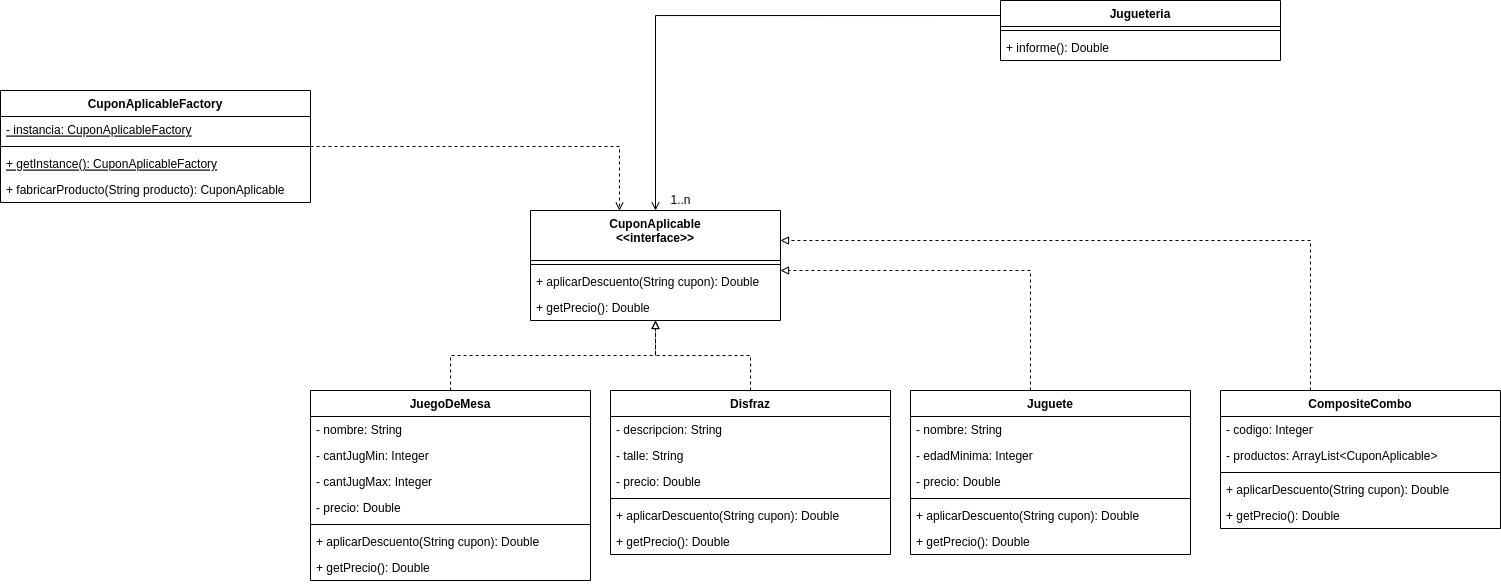

The diagram above was exported from draw.io. Its source (the exported page's mxGraphModel, read from the mxfile embedded in the PNG):
<mxGraphModel dx="2487" dy="998" grid="1" gridSize="10" guides="1" tooltips="1" connect="1" arrows="1" fold="1" page="1" pageScale="1" pageWidth="850" pageHeight="1100" math="0" shadow="0">
  <root>
    <mxCell id="0" />
    <mxCell id="1" parent="0" />
    <mxCell id="-RtHY5DmKp0HVhTD4Bh4-1" value="CuponAplicable&#10;&lt;&lt;interface&gt;&gt;" style="swimlane;fontStyle=1;align=center;verticalAlign=top;childLayout=stackLayout;horizontal=1;startSize=50;horizontalStack=0;resizeParent=1;resizeParentMax=0;resizeLast=0;collapsible=1;marginBottom=0;" vertex="1" parent="1">
      <mxGeometry x="140" y="240" width="250" height="110" as="geometry" />
    </mxCell>
    <mxCell id="-RtHY5DmKp0HVhTD4Bh4-3" value="" style="line;strokeWidth=1;fillColor=none;align=left;verticalAlign=middle;spacingTop=-1;spacingLeft=3;spacingRight=3;rotatable=0;labelPosition=right;points=[];portConstraint=eastwest;" vertex="1" parent="-RtHY5DmKp0HVhTD4Bh4-1">
      <mxGeometry y="50" width="250" height="8" as="geometry" />
    </mxCell>
    <mxCell id="-RtHY5DmKp0HVhTD4Bh4-4" value="+ aplicarDescuento(String cupon): Double" style="text;strokeColor=none;fillColor=none;align=left;verticalAlign=top;spacingLeft=4;spacingRight=4;overflow=hidden;rotatable=0;points=[[0,0.5],[1,0.5]];portConstraint=eastwest;" vertex="1" parent="-RtHY5DmKp0HVhTD4Bh4-1">
      <mxGeometry y="58" width="250" height="26" as="geometry" />
    </mxCell>
    <mxCell id="-RtHY5DmKp0HVhTD4Bh4-5" value="+ getPrecio(): Double" style="text;strokeColor=none;fillColor=none;align=left;verticalAlign=top;spacingLeft=4;spacingRight=4;overflow=hidden;rotatable=0;points=[[0,0.5],[1,0.5]];portConstraint=eastwest;" vertex="1" parent="-RtHY5DmKp0HVhTD4Bh4-1">
      <mxGeometry y="84" width="250" height="26" as="geometry" />
    </mxCell>
    <mxCell id="-RtHY5DmKp0HVhTD4Bh4-49" style="edgeStyle=orthogonalEdgeStyle;rounded=0;orthogonalLoop=1;jettySize=auto;html=1;dashed=1;endArrow=block;endFill=0;" edge="1" parent="1" source="-RtHY5DmKp0HVhTD4Bh4-6" target="-RtHY5DmKp0HVhTD4Bh4-1">
      <mxGeometry relative="1" as="geometry" />
    </mxCell>
    <mxCell id="-RtHY5DmKp0HVhTD4Bh4-6" value="JuegoDeMesa" style="swimlane;fontStyle=1;align=center;verticalAlign=top;childLayout=stackLayout;horizontal=1;startSize=26;horizontalStack=0;resizeParent=1;resizeParentMax=0;resizeLast=0;collapsible=1;marginBottom=0;" vertex="1" parent="1">
      <mxGeometry x="-80" y="420" width="280" height="190" as="geometry" />
    </mxCell>
    <mxCell id="-RtHY5DmKp0HVhTD4Bh4-7" value="- nombre: String" style="text;strokeColor=none;fillColor=none;align=left;verticalAlign=top;spacingLeft=4;spacingRight=4;overflow=hidden;rotatable=0;points=[[0,0.5],[1,0.5]];portConstraint=eastwest;" vertex="1" parent="-RtHY5DmKp0HVhTD4Bh4-6">
      <mxGeometry y="26" width="280" height="26" as="geometry" />
    </mxCell>
    <mxCell id="-RtHY5DmKp0HVhTD4Bh4-11" value="- cantJugMin: Integer" style="text;strokeColor=none;fillColor=none;align=left;verticalAlign=top;spacingLeft=4;spacingRight=4;overflow=hidden;rotatable=0;points=[[0,0.5],[1,0.5]];portConstraint=eastwest;" vertex="1" parent="-RtHY5DmKp0HVhTD4Bh4-6">
      <mxGeometry y="52" width="280" height="26" as="geometry" />
    </mxCell>
    <mxCell id="-RtHY5DmKp0HVhTD4Bh4-12" value="- cantJugMax: Integer" style="text;strokeColor=none;fillColor=none;align=left;verticalAlign=top;spacingLeft=4;spacingRight=4;overflow=hidden;rotatable=0;points=[[0,0.5],[1,0.5]];portConstraint=eastwest;" vertex="1" parent="-RtHY5DmKp0HVhTD4Bh4-6">
      <mxGeometry y="78" width="280" height="26" as="geometry" />
    </mxCell>
    <mxCell id="-RtHY5DmKp0HVhTD4Bh4-13" value="- precio: Double" style="text;strokeColor=none;fillColor=none;align=left;verticalAlign=top;spacingLeft=4;spacingRight=4;overflow=hidden;rotatable=0;points=[[0,0.5],[1,0.5]];portConstraint=eastwest;" vertex="1" parent="-RtHY5DmKp0HVhTD4Bh4-6">
      <mxGeometry y="104" width="280" height="26" as="geometry" />
    </mxCell>
    <mxCell id="-RtHY5DmKp0HVhTD4Bh4-8" value="" style="line;strokeWidth=1;fillColor=none;align=left;verticalAlign=middle;spacingTop=-1;spacingLeft=3;spacingRight=3;rotatable=0;labelPosition=right;points=[];portConstraint=eastwest;" vertex="1" parent="-RtHY5DmKp0HVhTD4Bh4-6">
      <mxGeometry y="130" width="280" height="8" as="geometry" />
    </mxCell>
    <mxCell id="-RtHY5DmKp0HVhTD4Bh4-9" value="+ aplicarDescuento(String cupon): Double" style="text;strokeColor=none;fillColor=none;align=left;verticalAlign=top;spacingLeft=4;spacingRight=4;overflow=hidden;rotatable=0;points=[[0,0.5],[1,0.5]];portConstraint=eastwest;" vertex="1" parent="-RtHY5DmKp0HVhTD4Bh4-6">
      <mxGeometry y="138" width="280" height="26" as="geometry" />
    </mxCell>
    <mxCell id="-RtHY5DmKp0HVhTD4Bh4-10" value="+ getPrecio(): Double" style="text;strokeColor=none;fillColor=none;align=left;verticalAlign=top;spacingLeft=4;spacingRight=4;overflow=hidden;rotatable=0;points=[[0,0.5],[1,0.5]];portConstraint=eastwest;" vertex="1" parent="-RtHY5DmKp0HVhTD4Bh4-6">
      <mxGeometry y="164" width="280" height="26" as="geometry" />
    </mxCell>
    <mxCell id="-RtHY5DmKp0HVhTD4Bh4-48" style="edgeStyle=orthogonalEdgeStyle;rounded=0;orthogonalLoop=1;jettySize=auto;html=1;dashed=1;endArrow=block;endFill=0;" edge="1" parent="1" source="-RtHY5DmKp0HVhTD4Bh4-14" target="-RtHY5DmKp0HVhTD4Bh4-1">
      <mxGeometry relative="1" as="geometry" />
    </mxCell>
    <mxCell id="-RtHY5DmKp0HVhTD4Bh4-14" value="Disfraz" style="swimlane;fontStyle=1;align=center;verticalAlign=top;childLayout=stackLayout;horizontal=1;startSize=26;horizontalStack=0;resizeParent=1;resizeParentMax=0;resizeLast=0;collapsible=1;marginBottom=0;" vertex="1" parent="1">
      <mxGeometry x="220" y="420" width="280" height="164" as="geometry" />
    </mxCell>
    <mxCell id="-RtHY5DmKp0HVhTD4Bh4-15" value="- descripcion: String" style="text;strokeColor=none;fillColor=none;align=left;verticalAlign=top;spacingLeft=4;spacingRight=4;overflow=hidden;rotatable=0;points=[[0,0.5],[1,0.5]];portConstraint=eastwest;" vertex="1" parent="-RtHY5DmKp0HVhTD4Bh4-14">
      <mxGeometry y="26" width="280" height="26" as="geometry" />
    </mxCell>
    <mxCell id="-RtHY5DmKp0HVhTD4Bh4-16" value="- talle: String" style="text;strokeColor=none;fillColor=none;align=left;verticalAlign=top;spacingLeft=4;spacingRight=4;overflow=hidden;rotatable=0;points=[[0,0.5],[1,0.5]];portConstraint=eastwest;" vertex="1" parent="-RtHY5DmKp0HVhTD4Bh4-14">
      <mxGeometry y="52" width="280" height="26" as="geometry" />
    </mxCell>
    <mxCell id="-RtHY5DmKp0HVhTD4Bh4-18" value="- precio: Double" style="text;strokeColor=none;fillColor=none;align=left;verticalAlign=top;spacingLeft=4;spacingRight=4;overflow=hidden;rotatable=0;points=[[0,0.5],[1,0.5]];portConstraint=eastwest;" vertex="1" parent="-RtHY5DmKp0HVhTD4Bh4-14">
      <mxGeometry y="78" width="280" height="26" as="geometry" />
    </mxCell>
    <mxCell id="-RtHY5DmKp0HVhTD4Bh4-19" value="" style="line;strokeWidth=1;fillColor=none;align=left;verticalAlign=middle;spacingTop=-1;spacingLeft=3;spacingRight=3;rotatable=0;labelPosition=right;points=[];portConstraint=eastwest;" vertex="1" parent="-RtHY5DmKp0HVhTD4Bh4-14">
      <mxGeometry y="104" width="280" height="8" as="geometry" />
    </mxCell>
    <mxCell id="-RtHY5DmKp0HVhTD4Bh4-20" value="+ aplicarDescuento(String cupon): Double" style="text;strokeColor=none;fillColor=none;align=left;verticalAlign=top;spacingLeft=4;spacingRight=4;overflow=hidden;rotatable=0;points=[[0,0.5],[1,0.5]];portConstraint=eastwest;" vertex="1" parent="-RtHY5DmKp0HVhTD4Bh4-14">
      <mxGeometry y="112" width="280" height="26" as="geometry" />
    </mxCell>
    <mxCell id="-RtHY5DmKp0HVhTD4Bh4-21" value="+ getPrecio(): Double" style="text;strokeColor=none;fillColor=none;align=left;verticalAlign=top;spacingLeft=4;spacingRight=4;overflow=hidden;rotatable=0;points=[[0,0.5],[1,0.5]];portConstraint=eastwest;" vertex="1" parent="-RtHY5DmKp0HVhTD4Bh4-14">
      <mxGeometry y="138" width="280" height="26" as="geometry" />
    </mxCell>
    <mxCell id="-RtHY5DmKp0HVhTD4Bh4-47" style="edgeStyle=orthogonalEdgeStyle;rounded=0;orthogonalLoop=1;jettySize=auto;html=1;dashed=1;endArrow=block;endFill=0;" edge="1" parent="1" source="-RtHY5DmKp0HVhTD4Bh4-30" target="-RtHY5DmKp0HVhTD4Bh4-1">
      <mxGeometry relative="1" as="geometry">
        <Array as="points">
          <mxPoint x="640" y="300" />
        </Array>
      </mxGeometry>
    </mxCell>
    <mxCell id="-RtHY5DmKp0HVhTD4Bh4-30" value="Juguete" style="swimlane;fontStyle=1;align=center;verticalAlign=top;childLayout=stackLayout;horizontal=1;startSize=26;horizontalStack=0;resizeParent=1;resizeParentMax=0;resizeLast=0;collapsible=1;marginBottom=0;" vertex="1" parent="1">
      <mxGeometry x="520" y="420" width="280" height="164" as="geometry" />
    </mxCell>
    <mxCell id="-RtHY5DmKp0HVhTD4Bh4-31" value="- nombre: String" style="text;strokeColor=none;fillColor=none;align=left;verticalAlign=top;spacingLeft=4;spacingRight=4;overflow=hidden;rotatable=0;points=[[0,0.5],[1,0.5]];portConstraint=eastwest;" vertex="1" parent="-RtHY5DmKp0HVhTD4Bh4-30">
      <mxGeometry y="26" width="280" height="26" as="geometry" />
    </mxCell>
    <mxCell id="-RtHY5DmKp0HVhTD4Bh4-32" value="- edadMinima: Integer" style="text;strokeColor=none;fillColor=none;align=left;verticalAlign=top;spacingLeft=4;spacingRight=4;overflow=hidden;rotatable=0;points=[[0,0.5],[1,0.5]];portConstraint=eastwest;" vertex="1" parent="-RtHY5DmKp0HVhTD4Bh4-30">
      <mxGeometry y="52" width="280" height="26" as="geometry" />
    </mxCell>
    <mxCell id="-RtHY5DmKp0HVhTD4Bh4-33" value="- precio: Double" style="text;strokeColor=none;fillColor=none;align=left;verticalAlign=top;spacingLeft=4;spacingRight=4;overflow=hidden;rotatable=0;points=[[0,0.5],[1,0.5]];portConstraint=eastwest;" vertex="1" parent="-RtHY5DmKp0HVhTD4Bh4-30">
      <mxGeometry y="78" width="280" height="26" as="geometry" />
    </mxCell>
    <mxCell id="-RtHY5DmKp0HVhTD4Bh4-34" value="" style="line;strokeWidth=1;fillColor=none;align=left;verticalAlign=middle;spacingTop=-1;spacingLeft=3;spacingRight=3;rotatable=0;labelPosition=right;points=[];portConstraint=eastwest;" vertex="1" parent="-RtHY5DmKp0HVhTD4Bh4-30">
      <mxGeometry y="104" width="280" height="8" as="geometry" />
    </mxCell>
    <mxCell id="-RtHY5DmKp0HVhTD4Bh4-35" value="+ aplicarDescuento(String cupon): Double" style="text;strokeColor=none;fillColor=none;align=left;verticalAlign=top;spacingLeft=4;spacingRight=4;overflow=hidden;rotatable=0;points=[[0,0.5],[1,0.5]];portConstraint=eastwest;" vertex="1" parent="-RtHY5DmKp0HVhTD4Bh4-30">
      <mxGeometry y="112" width="280" height="26" as="geometry" />
    </mxCell>
    <mxCell id="-RtHY5DmKp0HVhTD4Bh4-36" value="+ getPrecio(): Double" style="text;strokeColor=none;fillColor=none;align=left;verticalAlign=top;spacingLeft=4;spacingRight=4;overflow=hidden;rotatable=0;points=[[0,0.5],[1,0.5]];portConstraint=eastwest;" vertex="1" parent="-RtHY5DmKp0HVhTD4Bh4-30">
      <mxGeometry y="138" width="280" height="26" as="geometry" />
    </mxCell>
    <mxCell id="-RtHY5DmKp0HVhTD4Bh4-46" style="edgeStyle=orthogonalEdgeStyle;rounded=0;orthogonalLoop=1;jettySize=auto;html=1;dashed=1;endArrow=block;endFill=0;" edge="1" parent="1" source="-RtHY5DmKp0HVhTD4Bh4-37" target="-RtHY5DmKp0HVhTD4Bh4-1">
      <mxGeometry relative="1" as="geometry">
        <Array as="points">
          <mxPoint x="920" y="270" />
        </Array>
      </mxGeometry>
    </mxCell>
    <mxCell id="-RtHY5DmKp0HVhTD4Bh4-37" value="CompositeCombo" style="swimlane;fontStyle=1;align=center;verticalAlign=top;childLayout=stackLayout;horizontal=1;startSize=26;horizontalStack=0;resizeParent=1;resizeParentMax=0;resizeLast=0;collapsible=1;marginBottom=0;" vertex="1" parent="1">
      <mxGeometry x="830" y="420" width="280" height="138" as="geometry" />
    </mxCell>
    <mxCell id="-RtHY5DmKp0HVhTD4Bh4-38" value="- codigo: Integer" style="text;strokeColor=none;fillColor=none;align=left;verticalAlign=top;spacingLeft=4;spacingRight=4;overflow=hidden;rotatable=0;points=[[0,0.5],[1,0.5]];portConstraint=eastwest;" vertex="1" parent="-RtHY5DmKp0HVhTD4Bh4-37">
      <mxGeometry y="26" width="280" height="26" as="geometry" />
    </mxCell>
    <mxCell id="-RtHY5DmKp0HVhTD4Bh4-40" value="- productos: ArrayList&lt;CuponAplicable&gt;" style="text;strokeColor=none;fillColor=none;align=left;verticalAlign=top;spacingLeft=4;spacingRight=4;overflow=hidden;rotatable=0;points=[[0,0.5],[1,0.5]];portConstraint=eastwest;" vertex="1" parent="-RtHY5DmKp0HVhTD4Bh4-37">
      <mxGeometry y="52" width="280" height="26" as="geometry" />
    </mxCell>
    <mxCell id="-RtHY5DmKp0HVhTD4Bh4-41" value="" style="line;strokeWidth=1;fillColor=none;align=left;verticalAlign=middle;spacingTop=-1;spacingLeft=3;spacingRight=3;rotatable=0;labelPosition=right;points=[];portConstraint=eastwest;" vertex="1" parent="-RtHY5DmKp0HVhTD4Bh4-37">
      <mxGeometry y="78" width="280" height="8" as="geometry" />
    </mxCell>
    <mxCell id="-RtHY5DmKp0HVhTD4Bh4-42" value="+ aplicarDescuento(String cupon): Double" style="text;strokeColor=none;fillColor=none;align=left;verticalAlign=top;spacingLeft=4;spacingRight=4;overflow=hidden;rotatable=0;points=[[0,0.5],[1,0.5]];portConstraint=eastwest;" vertex="1" parent="-RtHY5DmKp0HVhTD4Bh4-37">
      <mxGeometry y="86" width="280" height="26" as="geometry" />
    </mxCell>
    <mxCell id="-RtHY5DmKp0HVhTD4Bh4-43" value="+ getPrecio(): Double" style="text;strokeColor=none;fillColor=none;align=left;verticalAlign=top;spacingLeft=4;spacingRight=4;overflow=hidden;rotatable=0;points=[[0,0.5],[1,0.5]];portConstraint=eastwest;" vertex="1" parent="-RtHY5DmKp0HVhTD4Bh4-37">
      <mxGeometry y="112" width="280" height="26" as="geometry" />
    </mxCell>
    <mxCell id="-RtHY5DmKp0HVhTD4Bh4-58" style="edgeStyle=orthogonalEdgeStyle;rounded=0;orthogonalLoop=1;jettySize=auto;html=1;exitX=0;exitY=0.25;exitDx=0;exitDy=0;endArrow=open;endFill=0;" edge="1" parent="1" source="-RtHY5DmKp0HVhTD4Bh4-51" target="-RtHY5DmKp0HVhTD4Bh4-1">
      <mxGeometry relative="1" as="geometry" />
    </mxCell>
    <mxCell id="-RtHY5DmKp0HVhTD4Bh4-51" value="Jugueteria" style="swimlane;fontStyle=1;align=center;verticalAlign=top;childLayout=stackLayout;horizontal=1;startSize=26;horizontalStack=0;resizeParent=1;resizeParentMax=0;resizeLast=0;collapsible=1;marginBottom=0;" vertex="1" parent="1">
      <mxGeometry x="610" y="30" width="280" height="60" as="geometry" />
    </mxCell>
    <mxCell id="-RtHY5DmKp0HVhTD4Bh4-55" value="" style="line;strokeWidth=1;fillColor=none;align=left;verticalAlign=middle;spacingTop=-1;spacingLeft=3;spacingRight=3;rotatable=0;labelPosition=right;points=[];portConstraint=eastwest;" vertex="1" parent="-RtHY5DmKp0HVhTD4Bh4-51">
      <mxGeometry y="26" width="280" height="8" as="geometry" />
    </mxCell>
    <mxCell id="-RtHY5DmKp0HVhTD4Bh4-56" value="+ informe(): Double" style="text;strokeColor=none;fillColor=none;align=left;verticalAlign=top;spacingLeft=4;spacingRight=4;overflow=hidden;rotatable=0;points=[[0,0.5],[1,0.5]];portConstraint=eastwest;" vertex="1" parent="-RtHY5DmKp0HVhTD4Bh4-51">
      <mxGeometry y="34" width="280" height="26" as="geometry" />
    </mxCell>
    <mxCell id="-RtHY5DmKp0HVhTD4Bh4-59" value="1..n" style="text;html=1;align=center;verticalAlign=middle;resizable=0;points=[];autosize=1;strokeColor=none;fillColor=none;" vertex="1" parent="1">
      <mxGeometry x="270" y="215" width="40" height="30" as="geometry" />
    </mxCell>
    <mxCell id="-RtHY5DmKp0HVhTD4Bh4-64" style="edgeStyle=orthogonalEdgeStyle;rounded=0;orthogonalLoop=1;jettySize=auto;html=1;entryX=0.356;entryY=0.001;entryDx=0;entryDy=0;entryPerimeter=0;endArrow=open;endFill=0;dashed=1;" edge="1" parent="1" source="-RtHY5DmKp0HVhTD4Bh4-60" target="-RtHY5DmKp0HVhTD4Bh4-1">
      <mxGeometry relative="1" as="geometry" />
    </mxCell>
    <mxCell id="-RtHY5DmKp0HVhTD4Bh4-60" value="CuponAplicableFactory" style="swimlane;fontStyle=1;align=center;verticalAlign=top;childLayout=stackLayout;horizontal=1;startSize=26;horizontalStack=0;resizeParent=1;resizeParentMax=0;resizeLast=0;collapsible=1;marginBottom=0;" vertex="1" parent="1">
      <mxGeometry x="-390" y="120" width="310" height="112" as="geometry" />
    </mxCell>
    <mxCell id="-RtHY5DmKp0HVhTD4Bh4-61" value="- instancia: CuponAplicableFactory" style="text;strokeColor=none;fillColor=none;align=left;verticalAlign=top;spacingLeft=4;spacingRight=4;overflow=hidden;rotatable=0;points=[[0,0.5],[1,0.5]];portConstraint=eastwest;fontStyle=4" vertex="1" parent="-RtHY5DmKp0HVhTD4Bh4-60">
      <mxGeometry y="26" width="310" height="26" as="geometry" />
    </mxCell>
    <mxCell id="-RtHY5DmKp0HVhTD4Bh4-62" value="" style="line;strokeWidth=1;fillColor=none;align=left;verticalAlign=middle;spacingTop=-1;spacingLeft=3;spacingRight=3;rotatable=0;labelPosition=right;points=[];portConstraint=eastwest;" vertex="1" parent="-RtHY5DmKp0HVhTD4Bh4-60">
      <mxGeometry y="52" width="310" height="8" as="geometry" />
    </mxCell>
    <mxCell id="-RtHY5DmKp0HVhTD4Bh4-65" value="+ getInstance(): CuponAplicableFactory" style="text;strokeColor=none;fillColor=none;align=left;verticalAlign=top;spacingLeft=4;spacingRight=4;overflow=hidden;rotatable=0;points=[[0,0.5],[1,0.5]];portConstraint=eastwest;fontStyle=4" vertex="1" parent="-RtHY5DmKp0HVhTD4Bh4-60">
      <mxGeometry y="60" width="310" height="26" as="geometry" />
    </mxCell>
    <mxCell id="-RtHY5DmKp0HVhTD4Bh4-63" value="+ fabricarProducto(String producto): CuponAplicable" style="text;strokeColor=none;fillColor=none;align=left;verticalAlign=top;spacingLeft=4;spacingRight=4;overflow=hidden;rotatable=0;points=[[0,0.5],[1,0.5]];portConstraint=eastwest;" vertex="1" parent="-RtHY5DmKp0HVhTD4Bh4-60">
      <mxGeometry y="86" width="310" height="26" as="geometry" />
    </mxCell>
  </root>
</mxGraphModel>